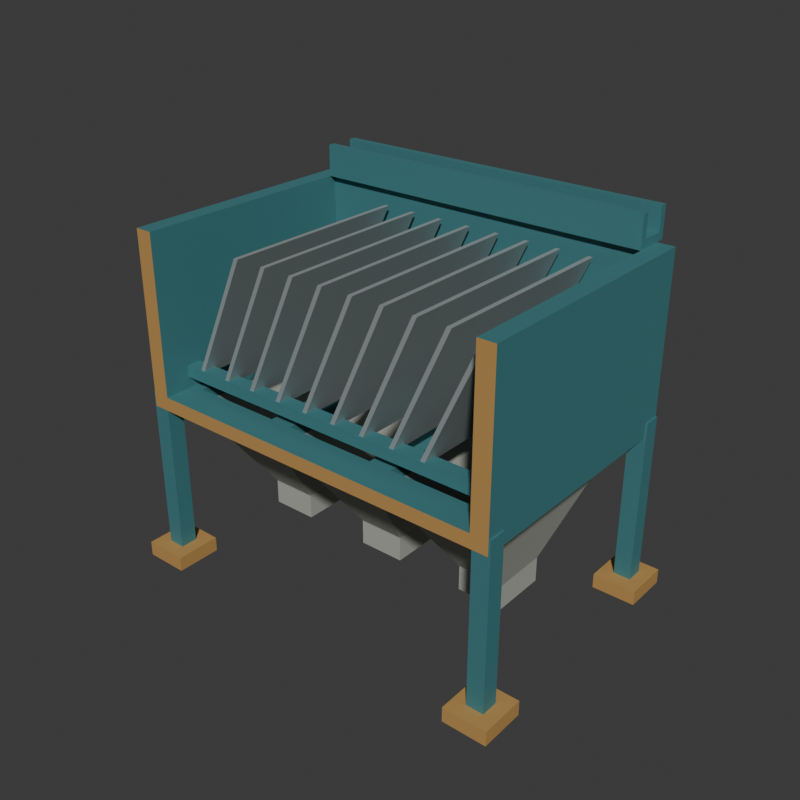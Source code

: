 # Source: source.blend  (saved by Blender 4.3.34; exported with 4.5.12 LTS)
import bpy
from mathutils import Matrix  # noqa: F401  (used for matrix-valued properties, if any)

bpy.ops.wm.read_factory_settings(use_empty=True)
scene = bpy.context.scene
scene.name = 'Scene'

# ---- collections
col_collection = bpy.data.collections.new('Collection'); scene.collection.children.link(col_collection)

# ---- materials (node trees are filled in below, after node groups)
mat_wholecutawayvesselmutedteal = bpy.data.materials.new('WholeCutawayVesselMutedTeal')
mat_wholecutawayvesselmutedteal.diffuse_color = (0.07, 0.25, 0.27, 1.0)
mat_wholeinclinedplatessatinsteel = bpy.data.materials.new('WholeInclinedPlatesSatinSteel')
mat_wholeinclinedplatessatinsteel.diffuse_color = (0.49, 0.55, 0.55, 1.0)
mat_wholehollowhopperswarmgrey = bpy.data.materials.new('WholeHollowHoppersWarmGrey')
mat_wholehollowhopperswarmgrey.diffuse_color = (0.44, 0.45, 0.4, 1.0)
mat_wholedeliberatecutendsandfootpadsochre = bpy.data.materials.new('WholeDeliberateCutEndsAndFootPadsOchre')
mat_wholedeliberatecutendsandfootpadsochre.diffuse_color = (0.56, 0.32, 0.1, 1.0)

# ---- material node trees
mat_wholecutawayvesselmutedteal.use_nodes = True; mat_wholecutawayvesselmutedteal.node_tree.nodes.clear()
_N = mat_wholecutawayvesselmutedteal.node_tree.nodes; _L = mat_wholecutawayvesselmutedteal.node_tree.links
n0 = _N.new('ShaderNodeBsdfPrincipled'); n0.name = 'Principled BSDF'; n0.location = (10, 300)
n0.inputs[0].default_value = (0.07, 0.25, 0.27, 1.0)
n0.inputs[1].default_value = 0.31
n0.inputs[2].default_value = 0.69
n1 = _N.new('ShaderNodeOutputMaterial'); n1.name = 'Material Output'; n1.location = (300, 300)
_L.new(n0.outputs[0], n1.inputs[0])
n1.is_active_output = True
mat_wholeinclinedplatessatinsteel.use_nodes = True; mat_wholeinclinedplatessatinsteel.node_tree.nodes.clear()
_N = mat_wholeinclinedplatessatinsteel.node_tree.nodes; _L = mat_wholeinclinedplatessatinsteel.node_tree.links
n0 = _N.new('ShaderNodeBsdfPrincipled'); n0.name = 'Principled BSDF'; n0.location = (10, 300)
n0.inputs[0].default_value = (0.49, 0.55, 0.55, 1.0)
n0.inputs[1].default_value = 0.54
n0.inputs[2].default_value = 0.54
n1 = _N.new('ShaderNodeOutputMaterial'); n1.name = 'Material Output'; n1.location = (300, 300)
_L.new(n0.outputs[0], n1.inputs[0])
n1.is_active_output = True
mat_wholehollowhopperswarmgrey.use_nodes = True; mat_wholehollowhopperswarmgrey.node_tree.nodes.clear()
_N = mat_wholehollowhopperswarmgrey.node_tree.nodes; _L = mat_wholehollowhopperswarmgrey.node_tree.links
n0 = _N.new('ShaderNodeBsdfPrincipled'); n0.name = 'Principled BSDF'; n0.location = (10, 300)
n0.inputs[0].default_value = (0.44, 0.45, 0.4, 1.0)
n0.inputs[1].default_value = 0.18
n0.inputs[2].default_value = 0.76
n1 = _N.new('ShaderNodeOutputMaterial'); n1.name = 'Material Output'; n1.location = (300, 300)
_L.new(n0.outputs[0], n1.inputs[0])
n1.is_active_output = True
mat_wholedeliberatecutendsandfootpadsochre.use_nodes = True; mat_wholedeliberatecutendsandfootpadsochre.node_tree.nodes.clear()
_N = mat_wholedeliberatecutendsandfootpadsochre.node_tree.nodes; _L = mat_wholedeliberatecutendsandfootpadsochre.node_tree.links
n0 = _N.new('ShaderNodeBsdfPrincipled'); n0.name = 'Principled BSDF'; n0.location = (10, 300)
n0.inputs[0].default_value = (0.56, 0.32, 0.1, 1.0)
n0.inputs[1].default_value = 0.2
n0.inputs[2].default_value = 0.71
n1 = _N.new('ShaderNodeOutputMaterial'); n1.name = 'Material Output'; n1.location = (300, 300)
_L.new(n0.outputs[0], n1.inputs[0])
n1.is_active_output = True

# ---- world
world_world = bpy.data.worlds.new('World'); scene.world = world_world
world_world.use_nodes = True; world_world.node_tree.nodes.clear()
_N = world_world.node_tree.nodes; _L = world_world.node_tree.links
n0 = _N.new('ShaderNodeOutputWorld'); n0.name = 'World Output'; n0.location = (300, 300)
n1 = _N.new('ShaderNodeBackground'); n1.name = 'Background'; n1.location = (10, 300)
n1.inputs[0].default_value = (0.05088, 0.05088, 0.05088, 1.0)
_L.new(n1.outputs[0], n0.inputs[0])
n0.is_active_output = True
world_world.color = (0.05088, 0.05088, 0.05088)
world_world.sun_shadow_jitter_overblur = 0.0

# ---- meshes
me_wholefrontcutawayvesselandthreeopeningsmesh = bpy.data.meshes.new('WholeFrontCutawayVesselAndThreeOpeningsMesh')
me_wholefrontcutawayvesselandthreeopeningsmesh.from_pydata([(-1.65, -1.1, 1.45), (-1.65, -0.92, 1.45), (-1.5, -0.92, 1.45), (-1.5, -1.1, 1.45), (-1.5, -1.1, 1.57), (-1.65, -1.1, 1.57), (-1.65, -0.92, 1.57), (-1.65, -1.1, 2.95), (-1.5, -1.1, 2.95), (-1.5, -0.92, 2.95), (-1.65, -0.92, 2.95), (-1.5, -0.92, 1.57), (-1.65, -0.82, 1.45), (-1.5, -0.82, 1.45), (-1.65, -0.82, 1.57), (-1.5, -0.82, 2.95), (-1.65, -0.82, 2.95), (-1.5, -0.82, 1.57), (-1.65, 0.82, 1.45), (-1.5, 0.82, 1.45), (-1.65, 0.82, 1.57), (-1.5, 0.82, 2.95), (-1.65, 0.82, 2.95), (-1.5, 0.82, 1.57), (-1.65, 0.92, 1.45), (-1.5, 0.92, 1.45), (-1.65, 0.92, 1.57), (-1.5, 0.92, 2.95), (-1.65, 0.92, 2.95), (-1.5, 0.92, 1.57), (-1.65, 1.1, 1.45), (-1.5, 1.1, 1.45), (-1.65, 1.1, 1.57), (-1.5, 1.1, 1.57), (-1.5, 1.1, 2.95), (-1.65, 1.1, 2.95), (-1.4, -0.92, 1.45), (-1.4, -1.1, 1.45), (-1.4, -1.1, 1.57), (-1.4, -0.92, 1.57), (-1.4, -0.82, 1.45), (-1.4, -0.82, 1.57), (-1.4, 0.82, 1.45), (-1.4, 0.82, 1.57), (-1.4, 0.92, 1.45), (-1.4, 0.92, 1.57), (-1.4, 1.1, 1.45), (-1.4, 1.1, 1.57), (-1.4, 0.92, 2.95), (-1.4, 1.1, 2.95), (-0.6, -0.92, 1.45), (-0.6, -1.1, 1.45), (-0.6, -1.1, 1.57), (-0.6, -0.92, 1.57), (-0.6, -0.82, 1.45), (-0.6, -0.82, 1.57), (-0.6, 0.92, 1.45), (-0.6, 0.82, 1.45), (-0.6, 0.82, 1.57), (-0.6, 0.92, 1.57), (-0.6, 1.1, 1.45), (-0.6, 1.1, 1.57), (-0.6, 0.92, 2.95), (-0.6, 1.1, 2.95), (-0.5, -0.92, 1.45), (-0.5, -1.1, 1.45), (-0.5, -1.1, 1.57), (-0.5, -0.92, 1.57), (-0.5, -0.82, 1.45), (-0.5, -0.82, 1.57), (-0.5, 0.82, 1.45), (-0.5, 0.82, 1.57), (-0.5, 0.92, 1.45), (-0.5, 0.92, 1.57), (-0.5, 1.1, 1.45), (-0.5, 1.1, 1.57), (-0.5, 0.92, 2.95), (-0.5, 1.1, 2.95), (-0.4, -0.92, 1.45), (-0.4, -1.1, 1.45), (-0.4, -1.1, 1.57), (-0.4, -0.92, 1.57), (-0.4, -0.82, 1.45), (-0.4, -0.82, 1.57), (-0.4, 0.82, 1.45), (-0.4, 0.82, 1.57), (-0.4, 0.92, 1.45), (-0.4, 0.92, 1.57), (-0.4, 1.1, 1.45), (-0.4, 1.1, 1.57), (-0.4, 0.92, 2.95), (-0.4, 1.1, 2.95), (0.4, -0.92, 1.45), (0.4, -1.1, 1.45), (0.4, -1.1, 1.57), (0.4, -0.92, 1.57), (0.4, -0.82, 1.45), (0.4, -0.82, 1.57), (0.4, 0.92, 1.45), (0.4, 0.82, 1.45), (0.4, 0.82, 1.57), (0.4, 0.92, 1.57), (0.4, 1.1, 1.45), (0.4, 1.1, 1.57), (0.4, 0.92, 2.95), (0.4, 1.1, 2.95), (0.5, -0.92, 1.45), (0.5, -1.1, 1.45), (0.5, -1.1, 1.57), (0.5, -0.92, 1.57), (0.5, -0.82, 1.45), (0.5, -0.82, 1.57), (0.5, 0.82, 1.45), (0.5, 0.82, 1.57), (0.5, 0.92, 1.45), (0.5, 0.92, 1.57), (0.5, 1.1, 1.45), (0.5, 1.1, 1.57), (0.5, 0.92, 2.95), (0.5, 1.1, 2.95), (0.6, -0.92, 1.45), (0.6, -1.1, 1.45), (0.6, -1.1, 1.57), (0.6, -0.92, 1.57), (0.6, -0.82, 1.45), (0.6, -0.82, 1.57), (0.6, 0.82, 1.45), (0.6, 0.82, 1.57), (0.6, 0.92, 1.45), (0.6, 0.92, 1.57), (0.6, 1.1, 1.45), (0.6, 1.1, 1.57), (0.6, 0.92, 2.95), (0.6, 1.1, 2.95), (1.4, -0.92, 1.45), (1.4, -1.1, 1.45), (1.4, -1.1, 1.57), (1.4, -0.92, 1.57), (1.4, -0.82, 1.45), (1.4, -0.82, 1.57), (1.4, 0.92, 1.45), (1.4, 0.82, 1.45), (1.4, 0.82, 1.57), (1.4, 0.92, 1.57), (1.4, 1.1, 1.45), (1.4, 1.1, 1.57), (1.4, 0.92, 2.95), (1.4, 1.1, 2.95), (1.5, -0.92, 1.45), (1.5, -1.1, 1.45), (1.5, -1.1, 1.57), (1.5, -0.92, 1.57), (1.5, -0.82, 1.45), (1.5, -0.82, 1.57), (1.5, 0.82, 1.45), (1.5, 0.82, 1.57), (1.5, 0.92, 1.45), (1.5, 0.92, 1.57), (1.5, 1.1, 1.45), (1.5, 1.1, 1.57), (1.5, 0.92, 2.95), (1.5, 1.1, 2.95), (1.65, -0.92, 1.45), (1.65, -1.1, 1.45), (1.65, -1.1, 1.57), (1.65, -0.92, 1.57), (1.5, -1.1, 2.95), (1.65, -1.1, 2.95), (1.65, -0.92, 2.95), (1.5, -0.92, 2.95), (1.65, -0.82, 1.45), (1.65, -0.82, 1.57), (1.65, -0.82, 2.95), (1.5, -0.82, 2.95), (1.65, 0.82, 1.45), (1.65, 0.82, 1.57), (1.65, 0.82, 2.95), (1.5, 0.82, 2.95), (1.65, 0.92, 1.45), (1.65, 0.92, 1.57), (1.65, 0.92, 2.95), (1.65, 1.1, 1.45), (1.65, 1.1, 1.57), (1.65, 1.1, 2.95)], [], [(0, 1, 2), (0, 2, 3), (0, 3, 4), (0, 4, 5), (0, 5, 6), (0, 6, 1), (7, 8, 9), (7, 9, 10), (5, 4, 8), (5, 8, 7), (5, 7, 10), (5, 10, 6), (4, 11, 9), (4, 9, 8), (1, 12, 13), (1, 13, 2), (1, 6, 14), (1, 14, 12), (10, 9, 15), (10, 15, 16), (6, 10, 16), (6, 16, 14), (11, 17, 15), (11, 15, 9), (12, 18, 19), (12, 19, 13), (12, 14, 20), (12, 20, 18), (16, 15, 21), (16, 21, 22), (14, 16, 22), (14, 22, 20), (17, 23, 21), (17, 21, 15), (18, 24, 25), (18, 25, 19), (18, 20, 26), (18, 26, 24), (22, 21, 27), (22, 27, 28), (20, 22, 28), (20, 28, 26), (23, 29, 27), (23, 27, 21), (24, 30, 31), (24, 31, 25), (30, 32, 33), (30, 33, 31), (24, 26, 32), (24, 32, 30), (28, 27, 34), (28, 34, 35), (32, 35, 34), (32, 34, 33), (26, 28, 35), (26, 35, 32), (3, 2, 36), (3, 36, 37), (4, 38, 39), (4, 39, 11), (3, 37, 38), (3, 38, 4), (2, 13, 40), (2, 40, 36), (11, 39, 41), (11, 41, 17), (13, 19, 42), (13, 42, 40), (17, 41, 43), (17, 43, 23), (40, 42, 43), (40, 43, 41), (19, 25, 44), (19, 44, 42), (23, 43, 45), (23, 45, 29), (25, 31, 46), (25, 46, 44), (31, 33, 47), (31, 47, 46), (27, 48, 49), (27, 49, 34), (29, 45, 48), (29, 48, 27), (33, 34, 49), (33, 49, 47), (37, 36, 50), (37, 50, 51), (38, 52, 53), (38, 53, 39), (37, 51, 52), (37, 52, 38), (36, 40, 54), (36, 54, 50), (39, 53, 55), (39, 55, 41), (40, 41, 55), (40, 55, 54), (42, 44, 56), (42, 56, 57), (43, 58, 59), (43, 59, 45), (42, 57, 58), (42, 58, 43), (44, 46, 60), (44, 60, 56), (46, 47, 61), (46, 61, 60), (48, 62, 63), (48, 63, 49), (45, 59, 62), (45, 62, 48), (47, 49, 63), (47, 63, 61), (51, 50, 64), (51, 64, 65), (52, 66, 67), (52, 67, 53), (51, 65, 66), (51, 66, 52), (50, 54, 68), (50, 68, 64), (53, 67, 69), (53, 69, 55), (54, 57, 70), (54, 70, 68), (55, 69, 71), (55, 71, 58), (54, 55, 58), (54, 58, 57), (57, 56, 72), (57, 72, 70), (58, 71, 73), (58, 73, 59), (56, 60, 74), (56, 74, 72), (60, 61, 75), (60, 75, 74), (62, 76, 77), (62, 77, 63), (59, 73, 76), (59, 76, 62), (61, 63, 77), (61, 77, 75), (65, 64, 78), (65, 78, 79), (66, 80, 81), (66, 81, 67), (65, 79, 80), (65, 80, 66), (64, 68, 82), (64, 82, 78), (67, 81, 83), (67, 83, 69), (68, 70, 84), (68, 84, 82), (69, 83, 85), (69, 85, 71), (82, 84, 85), (82, 85, 83), (70, 72, 86), (70, 86, 84), (71, 85, 87), (71, 87, 73), (72, 74, 88), (72, 88, 86), (74, 75, 89), (74, 89, 88), (76, 90, 91), (76, 91, 77), (73, 87, 90), (73, 90, 76), (75, 77, 91), (75, 91, 89), (79, 78, 92), (79, 92, 93), (80, 94, 95), (80, 95, 81), (79, 93, 94), (79, 94, 80), (78, 82, 96), (78, 96, 92), (81, 95, 97), (81, 97, 83), (82, 83, 97), (82, 97, 96), (84, 86, 98), (84, 98, 99), (85, 100, 101), (85, 101, 87), (84, 99, 100), (84, 100, 85), (86, 88, 102), (86, 102, 98), (88, 89, 103), (88, 103, 102), (90, 104, 105), (90, 105, 91), (87, 101, 104), (87, 104, 90), (89, 91, 105), (89, 105, 103), (93, 92, 106), (93, 106, 107), (94, 108, 109), (94, 109, 95), (93, 107, 108), (93, 108, 94), (92, 96, 110), (92, 110, 106), (95, 109, 111), (95, 111, 97), (96, 99, 112), (96, 112, 110), (97, 111, 113), (97, 113, 100), (96, 97, 100), (96, 100, 99), (99, 98, 114), (99, 114, 112), (100, 113, 115), (100, 115, 101), (98, 102, 116), (98, 116, 114), (102, 103, 117), (102, 117, 116), (104, 118, 119), (104, 119, 105), (101, 115, 118), (101, 118, 104), (103, 105, 119), (103, 119, 117), (107, 106, 120), (107, 120, 121), (108, 122, 123), (108, 123, 109), (107, 121, 122), (107, 122, 108), (106, 110, 124), (106, 124, 120), (109, 123, 125), (109, 125, 111), (110, 112, 126), (110, 126, 124), (111, 125, 127), (111, 127, 113), (124, 126, 127), (124, 127, 125), (112, 114, 128), (112, 128, 126), (113, 127, 129), (113, 129, 115), (114, 116, 130), (114, 130, 128), (116, 117, 131), (116, 131, 130), (118, 132, 133), (118, 133, 119), (115, 129, 132), (115, 132, 118), (117, 119, 133), (117, 133, 131), (121, 120, 134), (121, 134, 135), (122, 136, 137), (122, 137, 123), (121, 135, 136), (121, 136, 122), (120, 124, 138), (120, 138, 134), (123, 137, 139), (123, 139, 125), (124, 125, 139), (124, 139, 138), (126, 128, 140), (126, 140, 141), (127, 142, 143), (127, 143, 129), (126, 141, 142), (126, 142, 127), (128, 130, 144), (128, 144, 140), (130, 131, 145), (130, 145, 144), (132, 146, 147), (132, 147, 133), (129, 143, 146), (129, 146, 132), (131, 133, 147), (131, 147, 145), (135, 134, 148), (135, 148, 149), (136, 150, 151), (136, 151, 137), (135, 149, 150), (135, 150, 136), (134, 138, 152), (134, 152, 148), (137, 151, 153), (137, 153, 139), (138, 141, 154), (138, 154, 152), (139, 153, 155), (139, 155, 142), (138, 139, 142), (138, 142, 141), (141, 140, 156), (141, 156, 154), (142, 155, 157), (142, 157, 143), (140, 144, 158), (140, 158, 156), (144, 145, 159), (144, 159, 158), (146, 160, 161), (146, 161, 147), (143, 157, 160), (143, 160, 146), (145, 147, 161), (145, 161, 159), (149, 148, 162), (149, 162, 163), (149, 163, 164), (149, 164, 150), (163, 162, 165), (163, 165, 164), (166, 167, 168), (166, 168, 169), (150, 164, 167), (150, 167, 166), (150, 166, 169), (150, 169, 151), (164, 165, 168), (164, 168, 167), (148, 152, 170), (148, 170, 162), (162, 170, 171), (162, 171, 165), (169, 168, 172), (169, 172, 173), (151, 169, 173), (151, 173, 153), (165, 171, 172), (165, 172, 168), (152, 154, 174), (152, 174, 170), (170, 174, 175), (170, 175, 171), (173, 172, 176), (173, 176, 177), (153, 173, 177), (153, 177, 155), (171, 175, 176), (171, 176, 172), (154, 156, 178), (154, 178, 174), (174, 178, 179), (174, 179, 175), (177, 176, 180), (177, 180, 160), (155, 177, 160), (155, 160, 157), (175, 179, 180), (175, 180, 176), (156, 158, 181), (156, 181, 178), (158, 159, 182), (158, 182, 181), (178, 181, 182), (178, 182, 179), (160, 180, 183), (160, 183, 161), (159, 161, 183), (159, 183, 182), (179, 182, 183), (179, 183, 180)])
me_wholefrontcutawayvesselandthreeopeningsmesh.polygons.foreach_set('material_index', [0, 0, 3, 3, 0, 0, 0, 0, 3, 3, 0, 0, 0, 0, 0, 0, 0, 0, 0, 0, 0, 0, 0, 0, 0, 0, 0, 0, 0, 0, 0, 0, 0, 0, 0, 0, 0, 0, 0, 0, 0, 0, 0, 0, 0, 0, 0, 0, 0, 0, 0, 0, 0, 0, 0, 0, 0, 0, 0, 0, 3, 3, 0, 0, 0, 0, 0, 0, 0, 0, 0, 0, 0, 0, 0, 0, 0, 0, 0, 0, 0, 0, 0, 0, 0, 0, 0, 0, 0, 0, 3, 3, 0, 0, 0, 0, 0, 0, 0, 0, 0, 0, 0, 0, 0, 0, 0, 0, 0, 0, 0, 0, 0, 0, 0, 0, 0, 0, 3, 3, 0, 0, 0, 0, 0, 0, 0, 0, 0, 0, 0, 0, 0, 0, 0, 0, 0, 0, 0, 0, 0, 0, 0, 0, 0, 0, 0, 0, 3, 3, 0, 0, 0, 0, 0, 0, 0, 0, 0, 0, 0, 0, 0, 0, 0, 0, 0, 0, 0, 0, 0, 0, 0, 0, 0, 0, 0, 0, 3, 3, 0, 0, 0, 0, 0, 0, 0, 0, 0, 0, 0, 0, 0, 0, 0, 0, 0, 0, 0, 0, 0, 0, 0, 0, 0, 0, 3, 3, 0, 0, 0, 0, 0, 0, 0, 0, 0, 0, 0, 0, 0, 0, 0, 0, 0, 0, 0, 0, 0, 0, 0, 0, 0, 0, 0, 0, 3, 3, 0, 0, 0, 0, 0, 0, 0, 0, 0, 0, 0, 0, 0, 0, 0, 0, 0, 0, 0, 0, 0, 0, 0, 0, 0, 0, 0, 0, 3, 3, 0, 0, 0, 0, 0, 0, 0, 0, 0, 0, 0, 0, 0, 0, 0, 0, 0, 0, 0, 0, 0, 0, 0, 0, 0, 0, 3, 3, 0, 0, 0, 0, 0, 0, 0, 0, 0, 0, 0, 0, 0, 0, 0, 0, 0, 0, 0, 0, 0, 0, 0, 0, 0, 0, 3, 3, 0, 0, 0, 0, 3, 3, 0, 0, 0, 0, 0, 0, 0, 0, 0, 0, 0, 0, 0, 0, 0, 0, 0, 0, 0, 0, 0, 0, 0, 0, 0, 0, 0, 0, 0, 0, 0, 0, 0, 0, 0, 0, 0, 0, 0, 0, 0, 0, 0, 0, 0, 0])
me_wholefrontcutawayvesselandthreeopeningsmesh.materials.append(mat_wholecutawayvesselmutedteal)
me_wholefrontcutawayvesselandthreeopeningsmesh.materials.append(mat_wholeinclinedplatessatinsteel)
me_wholefrontcutawayvesselandthreeopeningsmesh.materials.append(mat_wholehollowhopperswarmgrey)
me_wholefrontcutawayvesselandthreeopeningsmesh.materials.append(mat_wholedeliberatecutendsandfootpadsochre)
me_wholefrontcutawayvesselandthreeopeningsmesh.update()
me_wholeopentaperedhopper0mesh = bpy.data.meshes.new('WholeOpenTaperedHopper0Mesh')
me_wholeopentaperedhopper0mesh.from_pydata([(-1.2, -0.24, 0.3), (-0.8, -0.24, 0.3), (-0.8, 0.24, 0.3), (-1.2, 0.24, 0.3), (-1.2, -0.24, 0.52), (-0.8, -0.24, 0.52), (-0.8, 0.24, 0.52), (-1.2, 0.24, 0.52), (-1.48, -0.9, 1.45), (-0.52, -0.9, 1.45), (-0.52, 0.9, 1.45), (-1.48, 0.9, 1.45), (-1.4, -0.82, 1.45), (-0.6, -0.82, 1.45), (-0.6, 0.82, 1.45), (-1.4, 0.82, 1.45), (-1.12, -0.16, 0.52), (-0.88, -0.16, 0.52), (-0.88, 0.16, 0.52), (-1.12, 0.16, 0.52), (-1.12, -0.16, 0.3), (-0.88, -0.16, 0.3), (-0.88, 0.16, 0.3), (-1.12, 0.16, 0.3)], [], [(0, 1, 5), (0, 5, 4), (1, 2, 6), (1, 6, 5), (2, 3, 7), (2, 7, 6), (3, 0, 4), (3, 4, 7), (4, 5, 9), (4, 9, 8), (5, 6, 10), (5, 10, 9), (6, 7, 11), (6, 11, 10), (7, 4, 8), (7, 8, 11), (8, 9, 13), (8, 13, 12), (9, 10, 14), (9, 14, 13), (10, 11, 15), (10, 15, 14), (11, 8, 12), (11, 12, 15), (12, 13, 17), (12, 17, 16), (13, 14, 18), (13, 18, 17), (14, 15, 19), (14, 19, 18), (15, 12, 16), (15, 16, 19), (16, 17, 21), (16, 21, 20), (17, 18, 22), (17, 22, 21), (18, 19, 23), (18, 23, 22), (19, 16, 20), (19, 20, 23), (20, 21, 1), (20, 1, 0), (21, 22, 2), (21, 2, 1), (22, 23, 3), (22, 3, 2), (23, 20, 0), (23, 0, 3)])
me_wholeopentaperedhopper0mesh.polygons.foreach_set('material_index', [2, 2, 2, 2, 2, 2, 2, 2, 2, 2, 2, 2, 2, 2, 2, 2, 2, 2, 2, 2, 2, 2, 2, 2, 2, 2, 2, 2, 2, 2, 2, 2, 2, 2, 2, 2, 2, 2, 2, 2, 2, 2, 2, 2, 2, 2, 2, 2])
me_wholeopentaperedhopper0mesh.materials.append(mat_wholecutawayvesselmutedteal)
me_wholeopentaperedhopper0mesh.materials.append(mat_wholeinclinedplatessatinsteel)
me_wholeopentaperedhopper0mesh.materials.append(mat_wholehollowhopperswarmgrey)
me_wholeopentaperedhopper0mesh.materials.append(mat_wholedeliberatecutendsandfootpadsochre)
me_wholeopentaperedhopper0mesh.update()
me_wholeopentaperedhopper1mesh = bpy.data.meshes.new('WholeOpenTaperedHopper1Mesh')
me_wholeopentaperedhopper1mesh.from_pydata([(-0.2, -0.24, 0.3), (0.2, -0.24, 0.3), (0.2, 0.24, 0.3), (-0.2, 0.24, 0.3), (-0.2, -0.24, 0.52), (0.2, -0.24, 0.52), (0.2, 0.24, 0.52), (-0.2, 0.24, 0.52), (-0.48, -0.9, 1.45), (0.48, -0.9, 1.45), (0.48, 0.9, 1.45), (-0.48, 0.9, 1.45), (-0.4, -0.82, 1.45), (0.4, -0.82, 1.45), (0.4, 0.82, 1.45), (-0.4, 0.82, 1.45), (-0.12, -0.16, 0.52), (0.12, -0.16, 0.52), (0.12, 0.16, 0.52), (-0.12, 0.16, 0.52), (-0.12, -0.16, 0.3), (0.12, -0.16, 0.3), (0.12, 0.16, 0.3), (-0.12, 0.16, 0.3)], [], [(0, 1, 5), (0, 5, 4), (1, 2, 6), (1, 6, 5), (2, 3, 7), (2, 7, 6), (3, 0, 4), (3, 4, 7), (4, 5, 9), (4, 9, 8), (5, 6, 10), (5, 10, 9), (6, 7, 11), (6, 11, 10), (7, 4, 8), (7, 8, 11), (8, 9, 13), (8, 13, 12), (9, 10, 14), (9, 14, 13), (10, 11, 15), (10, 15, 14), (11, 8, 12), (11, 12, 15), (12, 13, 17), (12, 17, 16), (13, 14, 18), (13, 18, 17), (14, 15, 19), (14, 19, 18), (15, 12, 16), (15, 16, 19), (16, 17, 21), (16, 21, 20), (17, 18, 22), (17, 22, 21), (18, 19, 23), (18, 23, 22), (19, 16, 20), (19, 20, 23), (20, 21, 1), (20, 1, 0), (21, 22, 2), (21, 2, 1), (22, 23, 3), (22, 3, 2), (23, 20, 0), (23, 0, 3)])
me_wholeopentaperedhopper1mesh.polygons.foreach_set('material_index', [2, 2, 2, 2, 2, 2, 2, 2, 2, 2, 2, 2, 2, 2, 2, 2, 2, 2, 2, 2, 2, 2, 2, 2, 2, 2, 2, 2, 2, 2, 2, 2, 2, 2, 2, 2, 2, 2, 2, 2, 2, 2, 2, 2, 2, 2, 2, 2])
me_wholeopentaperedhopper1mesh.materials.append(mat_wholecutawayvesselmutedteal)
me_wholeopentaperedhopper1mesh.materials.append(mat_wholeinclinedplatessatinsteel)
me_wholeopentaperedhopper1mesh.materials.append(mat_wholehollowhopperswarmgrey)
me_wholeopentaperedhopper1mesh.materials.append(mat_wholedeliberatecutendsandfootpadsochre)
me_wholeopentaperedhopper1mesh.update()
me_wholeopentaperedhopper2mesh = bpy.data.meshes.new('WholeOpenTaperedHopper2Mesh')
me_wholeopentaperedhopper2mesh.from_pydata([(0.8, -0.24, 0.3), (1.2, -0.24, 0.3), (1.2, 0.24, 0.3), (0.8, 0.24, 0.3), (0.8, -0.24, 0.52), (1.2, -0.24, 0.52), (1.2, 0.24, 0.52), (0.8, 0.24, 0.52), (0.52, -0.9, 1.45), (1.48, -0.9, 1.45), (1.48, 0.9, 1.45), (0.52, 0.9, 1.45), (0.6, -0.82, 1.45), (1.4, -0.82, 1.45), (1.4, 0.82, 1.45), (0.6, 0.82, 1.45), (0.88, -0.16, 0.52), (1.12, -0.16, 0.52), (1.12, 0.16, 0.52), (0.88, 0.16, 0.52), (0.88, -0.16, 0.3), (1.12, -0.16, 0.3), (1.12, 0.16, 0.3), (0.88, 0.16, 0.3)], [], [(0, 1, 5), (0, 5, 4), (1, 2, 6), (1, 6, 5), (2, 3, 7), (2, 7, 6), (3, 0, 4), (3, 4, 7), (4, 5, 9), (4, 9, 8), (5, 6, 10), (5, 10, 9), (6, 7, 11), (6, 11, 10), (7, 4, 8), (7, 8, 11), (8, 9, 13), (8, 13, 12), (9, 10, 14), (9, 14, 13), (10, 11, 15), (10, 15, 14), (11, 8, 12), (11, 12, 15), (12, 13, 17), (12, 17, 16), (13, 14, 18), (13, 18, 17), (14, 15, 19), (14, 19, 18), (15, 12, 16), (15, 16, 19), (16, 17, 21), (16, 21, 20), (17, 18, 22), (17, 22, 21), (18, 19, 23), (18, 23, 22), (19, 16, 20), (19, 20, 23), (20, 21, 1), (20, 1, 0), (21, 22, 2), (21, 2, 1), (22, 23, 3), (22, 3, 2), (23, 20, 0), (23, 0, 3)])
me_wholeopentaperedhopper2mesh.polygons.foreach_set('material_index', [2, 2, 2, 2, 2, 2, 2, 2, 2, 2, 2, 2, 2, 2, 2, 2, 2, 2, 2, 2, 2, 2, 2, 2, 2, 2, 2, 2, 2, 2, 2, 2, 2, 2, 2, 2, 2, 2, 2, 2, 2, 2, 2, 2, 2, 2, 2, 2])
me_wholeopentaperedhopper2mesh.materials.append(mat_wholecutawayvesselmutedteal)
me_wholeopentaperedhopper2mesh.materials.append(mat_wholeinclinedplatessatinsteel)
me_wholeopentaperedhopper2mesh.materials.append(mat_wholehollowhopperswarmgrey)
me_wholeopentaperedhopper2mesh.materials.append(mat_wholedeliberatecutendsandfootpadsochre)
me_wholeopentaperedhopper2mesh.update()
me_wholestandleg_1_59__1_02mesh = bpy.data.meshes.new('WholeStandLeg-1.59_-1.02Mesh')
me_wholestandleg_1_59__1_02mesh.from_pydata([(-1.665, -1.095, 0.1), (-1.515, -1.095, 0.1), (-1.665, -0.945, 0.1), (-1.515, -0.945, 0.1), (-1.665, -1.095, 1.58), (-1.515, -1.095, 1.58), (-1.665, -0.945, 1.58), (-1.515, -0.945, 1.58)], [], [(0, 2, 3), (0, 3, 1), (4, 5, 7), (4, 7, 6), (0, 1, 5), (0, 5, 4), (2, 6, 7), (2, 7, 3), (0, 4, 6), (0, 6, 2), (1, 3, 7), (1, 7, 5)])
me_wholestandleg_1_59__1_02mesh.materials.append(mat_wholecutawayvesselmutedteal)
me_wholestandleg_1_59__1_02mesh.materials.append(mat_wholeinclinedplatessatinsteel)
me_wholestandleg_1_59__1_02mesh.materials.append(mat_wholehollowhopperswarmgrey)
me_wholestandleg_1_59__1_02mesh.materials.append(mat_wholedeliberatecutendsandfootpadsochre)
me_wholestandleg_1_59__1_02mesh.update()
me_wholestandgroundpad_1_59__1_02mesh = bpy.data.meshes.new('WholeStandGroundPad-1.59_-1.02Mesh')
me_wholestandgroundpad_1_59__1_02mesh.from_pydata([(-1.78, -1.22, 0.0), (-1.4, -1.22, 0.0), (-1.78, -0.82, 0.0), (-1.4, -0.82, 0.0), (-1.78, -1.22, 0.13), (-1.4, -1.22, 0.13), (-1.78, -0.82, 0.13), (-1.4, -0.82, 0.13)], [], [(0, 2, 3), (0, 3, 1), (4, 5, 7), (4, 7, 6), (0, 1, 5), (0, 5, 4), (2, 6, 7), (2, 7, 3), (0, 4, 6), (0, 6, 2), (1, 3, 7), (1, 7, 5)])
me_wholestandgroundpad_1_59__1_02mesh.polygons.foreach_set('material_index', [3, 3, 3, 3, 3, 3, 3, 3, 3, 3, 3, 3])
me_wholestandgroundpad_1_59__1_02mesh.materials.append(mat_wholecutawayvesselmutedteal)
me_wholestandgroundpad_1_59__1_02mesh.materials.append(mat_wholeinclinedplatessatinsteel)
me_wholestandgroundpad_1_59__1_02mesh.materials.append(mat_wholehollowhopperswarmgrey)
me_wholestandgroundpad_1_59__1_02mesh.materials.append(mat_wholedeliberatecutendsandfootpadsochre)
me_wholestandgroundpad_1_59__1_02mesh.update()
me_wholestandleg_1_59_1_02mesh = bpy.data.meshes.new('WholeStandLeg-1.59_1.02Mesh')
me_wholestandleg_1_59_1_02mesh.from_pydata([(-1.665, 0.945, 0.1), (-1.515, 0.945, 0.1), (-1.665, 1.095, 0.1), (-1.515, 1.095, 0.1), (-1.665, 0.945, 1.58), (-1.515, 0.945, 1.58), (-1.665, 1.095, 1.58), (-1.515, 1.095, 1.58)], [], [(0, 2, 3), (0, 3, 1), (4, 5, 7), (4, 7, 6), (0, 1, 5), (0, 5, 4), (2, 6, 7), (2, 7, 3), (0, 4, 6), (0, 6, 2), (1, 3, 7), (1, 7, 5)])
me_wholestandleg_1_59_1_02mesh.materials.append(mat_wholecutawayvesselmutedteal)
me_wholestandleg_1_59_1_02mesh.materials.append(mat_wholeinclinedplatessatinsteel)
me_wholestandleg_1_59_1_02mesh.materials.append(mat_wholehollowhopperswarmgrey)
me_wholestandleg_1_59_1_02mesh.materials.append(mat_wholedeliberatecutendsandfootpadsochre)
me_wholestandleg_1_59_1_02mesh.update()
me_wholestandgroundpad_1_59_1_02mesh = bpy.data.meshes.new('WholeStandGroundPad-1.59_1.02Mesh')
me_wholestandgroundpad_1_59_1_02mesh.from_pydata([(-1.78, 0.82, 0.0), (-1.4, 0.82, 0.0), (-1.78, 1.22, 0.0), (-1.4, 1.22, 0.0), (-1.78, 0.82, 0.13), (-1.4, 0.82, 0.13), (-1.78, 1.22, 0.13), (-1.4, 1.22, 0.13)], [], [(0, 2, 3), (0, 3, 1), (4, 5, 7), (4, 7, 6), (0, 1, 5), (0, 5, 4), (2, 6, 7), (2, 7, 3), (0, 4, 6), (0, 6, 2), (1, 3, 7), (1, 7, 5)])
me_wholestandgroundpad_1_59_1_02mesh.polygons.foreach_set('material_index', [3, 3, 3, 3, 3, 3, 3, 3, 3, 3, 3, 3])
me_wholestandgroundpad_1_59_1_02mesh.materials.append(mat_wholecutawayvesselmutedteal)
me_wholestandgroundpad_1_59_1_02mesh.materials.append(mat_wholeinclinedplatessatinsteel)
me_wholestandgroundpad_1_59_1_02mesh.materials.append(mat_wholehollowhopperswarmgrey)
me_wholestandgroundpad_1_59_1_02mesh.materials.append(mat_wholedeliberatecutendsandfootpadsochre)
me_wholestandgroundpad_1_59_1_02mesh.update()
me_wholestandleg1_59__1_02mesh = bpy.data.meshes.new('WholeStandLeg1.59_-1.02Mesh')
me_wholestandleg1_59__1_02mesh.from_pydata([(1.515, -1.095, 0.1), (1.665, -1.095, 0.1), (1.515, -0.945, 0.1), (1.665, -0.945, 0.1), (1.515, -1.095, 1.58), (1.665, -1.095, 1.58), (1.515, -0.945, 1.58), (1.665, -0.945, 1.58)], [], [(0, 2, 3), (0, 3, 1), (4, 5, 7), (4, 7, 6), (0, 1, 5), (0, 5, 4), (2, 6, 7), (2, 7, 3), (0, 4, 6), (0, 6, 2), (1, 3, 7), (1, 7, 5)])
me_wholestandleg1_59__1_02mesh.materials.append(mat_wholecutawayvesselmutedteal)
me_wholestandleg1_59__1_02mesh.materials.append(mat_wholeinclinedplatessatinsteel)
me_wholestandleg1_59__1_02mesh.materials.append(mat_wholehollowhopperswarmgrey)
me_wholestandleg1_59__1_02mesh.materials.append(mat_wholedeliberatecutendsandfootpadsochre)
me_wholestandleg1_59__1_02mesh.update()
me_wholestandgroundpad1_59__1_02mesh = bpy.data.meshes.new('WholeStandGroundPad1.59_-1.02Mesh')
me_wholestandgroundpad1_59__1_02mesh.from_pydata([(1.4, -1.22, 0.0), (1.78, -1.22, 0.0), (1.4, -0.82, 0.0), (1.78, -0.82, 0.0), (1.4, -1.22, 0.13), (1.78, -1.22, 0.13), (1.4, -0.82, 0.13), (1.78, -0.82, 0.13)], [], [(0, 2, 3), (0, 3, 1), (4, 5, 7), (4, 7, 6), (0, 1, 5), (0, 5, 4), (2, 6, 7), (2, 7, 3), (0, 4, 6), (0, 6, 2), (1, 3, 7), (1, 7, 5)])
me_wholestandgroundpad1_59__1_02mesh.polygons.foreach_set('material_index', [3, 3, 3, 3, 3, 3, 3, 3, 3, 3, 3, 3])
me_wholestandgroundpad1_59__1_02mesh.materials.append(mat_wholecutawayvesselmutedteal)
me_wholestandgroundpad1_59__1_02mesh.materials.append(mat_wholeinclinedplatessatinsteel)
me_wholestandgroundpad1_59__1_02mesh.materials.append(mat_wholehollowhopperswarmgrey)
me_wholestandgroundpad1_59__1_02mesh.materials.append(mat_wholedeliberatecutendsandfootpadsochre)
me_wholestandgroundpad1_59__1_02mesh.update()
me_wholestandleg1_59_1_02mesh = bpy.data.meshes.new('WholeStandLeg1.59_1.02Mesh')
me_wholestandleg1_59_1_02mesh.from_pydata([(1.515, 0.945, 0.1), (1.665, 0.945, 0.1), (1.515, 1.095, 0.1), (1.665, 1.095, 0.1), (1.515, 0.945, 1.58), (1.665, 0.945, 1.58), (1.515, 1.095, 1.58), (1.665, 1.095, 1.58)], [], [(0, 2, 3), (0, 3, 1), (4, 5, 7), (4, 7, 6), (0, 1, 5), (0, 5, 4), (2, 6, 7), (2, 7, 3), (0, 4, 6), (0, 6, 2), (1, 3, 7), (1, 7, 5)])
me_wholestandleg1_59_1_02mesh.materials.append(mat_wholecutawayvesselmutedteal)
me_wholestandleg1_59_1_02mesh.materials.append(mat_wholeinclinedplatessatinsteel)
me_wholestandleg1_59_1_02mesh.materials.append(mat_wholehollowhopperswarmgrey)
me_wholestandleg1_59_1_02mesh.materials.append(mat_wholedeliberatecutendsandfootpadsochre)
me_wholestandleg1_59_1_02mesh.update()
me_wholestandgroundpad1_59_1_02mesh = bpy.data.meshes.new('WholeStandGroundPad1.59_1.02Mesh')
me_wholestandgroundpad1_59_1_02mesh.from_pydata([(1.4, 0.82, 0.0), (1.78, 0.82, 0.0), (1.4, 1.22, 0.0), (1.78, 1.22, 0.0), (1.4, 0.82, 0.13), (1.78, 0.82, 0.13), (1.4, 1.22, 0.13), (1.78, 1.22, 0.13)], [], [(0, 2, 3), (0, 3, 1), (4, 5, 7), (4, 7, 6), (0, 1, 5), (0, 5, 4), (2, 6, 7), (2, 7, 3), (0, 4, 6), (0, 6, 2), (1, 3, 7), (1, 7, 5)])
me_wholestandgroundpad1_59_1_02mesh.polygons.foreach_set('material_index', [3, 3, 3, 3, 3, 3, 3, 3, 3, 3, 3, 3])
me_wholestandgroundpad1_59_1_02mesh.materials.append(mat_wholecutawayvesselmutedteal)
me_wholestandgroundpad1_59_1_02mesh.materials.append(mat_wholeinclinedplatessatinsteel)
me_wholestandgroundpad1_59_1_02mesh.materials.append(mat_wholehollowhopperswarmgrey)
me_wholestandgroundpad1_59_1_02mesh.materials.append(mat_wholedeliberatecutendsandfootpadsochre)
me_wholestandgroundpad1_59_1_02mesh.update()
me_wholeplatepacksupportrail_0_8mesh = bpy.data.meshes.new('WholePlatePackSupportRail-0.8Mesh')
me_wholeplatepacksupportrail_0_8mesh.from_pydata([(-1.53, -0.865, 1.67), (1.53, -0.865, 1.67), (-1.53, -0.735, 1.67), (1.53, -0.735, 1.67), (-1.53, -0.865, 1.77), (1.53, -0.865, 1.77), (-1.53, -0.735, 1.77), (1.53, -0.735, 1.77)], [], [(0, 2, 3), (0, 3, 1), (4, 5, 7), (4, 7, 6), (0, 1, 5), (0, 5, 4), (2, 6, 7), (2, 7, 3), (0, 4, 6), (0, 6, 2), (1, 3, 7), (1, 7, 5)])
me_wholeplatepacksupportrail_0_8mesh.materials.append(mat_wholecutawayvesselmutedteal)
me_wholeplatepacksupportrail_0_8mesh.materials.append(mat_wholeinclinedplatessatinsteel)
me_wholeplatepacksupportrail_0_8mesh.materials.append(mat_wholehollowhopperswarmgrey)
me_wholeplatepacksupportrail_0_8mesh.materials.append(mat_wholedeliberatecutendsandfootpadsochre)
me_wholeplatepacksupportrail_0_8mesh.update()
me_wholeplatepacksupportrail0_8mesh = bpy.data.meshes.new('WholePlatePackSupportRail0.8Mesh')
me_wholeplatepacksupportrail0_8mesh.from_pydata([(-1.53, 0.735, 1.67), (1.53, 0.735, 1.67), (-1.53, 0.865, 1.67), (1.53, 0.865, 1.67), (-1.53, 0.735, 1.77), (1.53, 0.735, 1.77), (-1.53, 0.865, 1.77), (1.53, 0.865, 1.77)], [], [(0, 2, 3), (0, 3, 1), (4, 5, 7), (4, 7, 6), (0, 1, 5), (0, 5, 4), (2, 6, 7), (2, 7, 3), (0, 4, 6), (0, 6, 2), (1, 3, 7), (1, 7, 5)])
me_wholeplatepacksupportrail0_8mesh.materials.append(mat_wholecutawayvesselmutedteal)
me_wholeplatepacksupportrail0_8mesh.materials.append(mat_wholeinclinedplatessatinsteel)
me_wholeplatepacksupportrail0_8mesh.materials.append(mat_wholehollowhopperswarmgrey)
me_wholeplatepacksupportrail0_8mesh.materials.append(mat_wholedeliberatecutendsandfootpadsochre)
me_wholeplatepacksupportrail0_8mesh.update()
me_wholeinclinedplainplate00mesh = bpy.data.meshes.new('WholeInclinedPlainPlate00Mesh')
me_wholeinclinedplainplate00mesh.from_pydata([(-1.37, -0.85, 1.73), (-1.33, -0.85, 1.73), (-0.83, -0.85, 2.82), (-0.87, -0.85, 2.82), (-1.37, 0.85, 1.73), (-1.33, 0.85, 1.73), (-0.83, 0.85, 2.82), (-0.87, 0.85, 2.82)], [], [(3, 0, 1), (5, 4, 7), (1, 2, 3), (7, 6, 5), (0, 5, 1), (0, 4, 5), (1, 6, 2), (1, 5, 6), (2, 7, 3), (2, 6, 7), (3, 4, 0), (3, 7, 4)])
me_wholeinclinedplainplate00mesh.polygons.foreach_set('material_index', [1, 1, 1, 1, 1, 1, 1, 1, 1, 1, 1, 1])
me_wholeinclinedplainplate00mesh.materials.append(mat_wholecutawayvesselmutedteal)
me_wholeinclinedplainplate00mesh.materials.append(mat_wholeinclinedplatessatinsteel)
me_wholeinclinedplainplate00mesh.materials.append(mat_wholehollowhopperswarmgrey)
me_wholeinclinedplainplate00mesh.materials.append(mat_wholedeliberatecutendsandfootpadsochre)
me_wholeinclinedplainplate00mesh.update()
me_wholeinclinedplainplate01mesh = bpy.data.meshes.new('WholeInclinedPlainPlate01Mesh')
me_wholeinclinedplainplate01mesh.from_pydata([(-1.09, -0.85, 1.73), (-1.05, -0.85, 1.73), (-0.55, -0.85, 2.82), (-0.59, -0.85, 2.82), (-1.09, 0.85, 1.73), (-1.05, 0.85, 1.73), (-0.55, 0.85, 2.82), (-0.59, 0.85, 2.82)], [], [(3, 0, 1), (5, 4, 7), (1, 2, 3), (7, 6, 5), (0, 5, 1), (0, 4, 5), (1, 6, 2), (1, 5, 6), (2, 7, 3), (2, 6, 7), (3, 4, 0), (3, 7, 4)])
me_wholeinclinedplainplate01mesh.polygons.foreach_set('material_index', [1, 1, 1, 1, 1, 1, 1, 1, 1, 1, 1, 1])
me_wholeinclinedplainplate01mesh.materials.append(mat_wholecutawayvesselmutedteal)
me_wholeinclinedplainplate01mesh.materials.append(mat_wholeinclinedplatessatinsteel)
me_wholeinclinedplainplate01mesh.materials.append(mat_wholehollowhopperswarmgrey)
me_wholeinclinedplainplate01mesh.materials.append(mat_wholedeliberatecutendsandfootpadsochre)
me_wholeinclinedplainplate01mesh.update()
me_wholeinclinedplainplate02mesh = bpy.data.meshes.new('WholeInclinedPlainPlate02Mesh')
me_wholeinclinedplainplate02mesh.from_pydata([(-0.81, -0.85, 1.73), (-0.77, -0.85, 1.73), (-0.27, -0.85, 2.82), (-0.31, -0.85, 2.82), (-0.81, 0.85, 1.73), (-0.77, 0.85, 1.73), (-0.27, 0.85, 2.82), (-0.31, 0.85, 2.82)], [], [(3, 0, 1), (5, 4, 7), (1, 2, 3), (7, 6, 5), (0, 5, 1), (0, 4, 5), (1, 6, 2), (1, 5, 6), (2, 7, 3), (2, 6, 7), (3, 4, 0), (3, 7, 4)])
me_wholeinclinedplainplate02mesh.polygons.foreach_set('material_index', [1, 1, 1, 1, 1, 1, 1, 1, 1, 1, 1, 1])
me_wholeinclinedplainplate02mesh.materials.append(mat_wholecutawayvesselmutedteal)
me_wholeinclinedplainplate02mesh.materials.append(mat_wholeinclinedplatessatinsteel)
me_wholeinclinedplainplate02mesh.materials.append(mat_wholehollowhopperswarmgrey)
me_wholeinclinedplainplate02mesh.materials.append(mat_wholedeliberatecutendsandfootpadsochre)
me_wholeinclinedplainplate02mesh.update()
me_wholeinclinedplainplate03mesh = bpy.data.meshes.new('WholeInclinedPlainPlate03Mesh')
me_wholeinclinedplainplate03mesh.from_pydata([(-0.53, -0.85, 1.73), (-0.49, -0.85, 1.73), (0.01, -0.85, 2.82), (-0.03, -0.85, 2.82), (-0.53, 0.85, 1.73), (-0.49, 0.85, 1.73), (0.01, 0.85, 2.82), (-0.03, 0.85, 2.82)], [], [(3, 0, 1), (5, 4, 7), (1, 2, 3), (7, 6, 5), (0, 5, 1), (0, 4, 5), (1, 6, 2), (1, 5, 6), (2, 7, 3), (2, 6, 7), (3, 4, 0), (3, 7, 4)])
me_wholeinclinedplainplate03mesh.polygons.foreach_set('material_index', [1, 1, 1, 1, 1, 1, 1, 1, 1, 1, 1, 1])
me_wholeinclinedplainplate03mesh.materials.append(mat_wholecutawayvesselmutedteal)
me_wholeinclinedplainplate03mesh.materials.append(mat_wholeinclinedplatessatinsteel)
me_wholeinclinedplainplate03mesh.materials.append(mat_wholehollowhopperswarmgrey)
me_wholeinclinedplainplate03mesh.materials.append(mat_wholedeliberatecutendsandfootpadsochre)
me_wholeinclinedplainplate03mesh.update()
me_wholeinclinedplainplate04mesh = bpy.data.meshes.new('WholeInclinedPlainPlate04Mesh')
me_wholeinclinedplainplate04mesh.from_pydata([(-0.25, -0.85, 1.73), (-0.21, -0.85, 1.73), (0.29, -0.85, 2.82), (0.25, -0.85, 2.82), (-0.25, 0.85, 1.73), (-0.21, 0.85, 1.73), (0.29, 0.85, 2.82), (0.25, 0.85, 2.82)], [], [(3, 0, 1), (5, 4, 7), (1, 2, 3), (7, 6, 5), (0, 5, 1), (0, 4, 5), (1, 6, 2), (1, 5, 6), (2, 7, 3), (2, 6, 7), (3, 4, 0), (3, 7, 4)])
me_wholeinclinedplainplate04mesh.polygons.foreach_set('material_index', [1, 1, 1, 1, 1, 1, 1, 1, 1, 1, 1, 1])
me_wholeinclinedplainplate04mesh.materials.append(mat_wholecutawayvesselmutedteal)
me_wholeinclinedplainplate04mesh.materials.append(mat_wholeinclinedplatessatinsteel)
me_wholeinclinedplainplate04mesh.materials.append(mat_wholehollowhopperswarmgrey)
me_wholeinclinedplainplate04mesh.materials.append(mat_wholedeliberatecutendsandfootpadsochre)
me_wholeinclinedplainplate04mesh.update()
me_wholeinclinedplainplate05mesh = bpy.data.meshes.new('WholeInclinedPlainPlate05Mesh')
me_wholeinclinedplainplate05mesh.from_pydata([(0.03, -0.85, 1.73), (0.07, -0.85, 1.73), (0.57, -0.85, 2.82), (0.53, -0.85, 2.82), (0.03, 0.85, 1.73), (0.07, 0.85, 1.73), (0.57, 0.85, 2.82), (0.53, 0.85, 2.82)], [], [(3, 0, 1), (5, 4, 7), (1, 2, 3), (7, 6, 5), (0, 5, 1), (0, 4, 5), (1, 6, 2), (1, 5, 6), (2, 7, 3), (2, 6, 7), (3, 4, 0), (3, 7, 4)])
me_wholeinclinedplainplate05mesh.polygons.foreach_set('material_index', [1, 1, 1, 1, 1, 1, 1, 1, 1, 1, 1, 1])
me_wholeinclinedplainplate05mesh.materials.append(mat_wholecutawayvesselmutedteal)
me_wholeinclinedplainplate05mesh.materials.append(mat_wholeinclinedplatessatinsteel)
me_wholeinclinedplainplate05mesh.materials.append(mat_wholehollowhopperswarmgrey)
me_wholeinclinedplainplate05mesh.materials.append(mat_wholedeliberatecutendsandfootpadsochre)
me_wholeinclinedplainplate05mesh.update()
me_wholeinclinedplainplate06mesh = bpy.data.meshes.new('WholeInclinedPlainPlate06Mesh')
me_wholeinclinedplainplate06mesh.from_pydata([(0.31, -0.85, 1.73), (0.35, -0.85, 1.73), (0.85, -0.85, 2.82), (0.81, -0.85, 2.82), (0.31, 0.85, 1.73), (0.35, 0.85, 1.73), (0.85, 0.85, 2.82), (0.81, 0.85, 2.82)], [], [(3, 0, 1), (5, 4, 7), (1, 2, 3), (7, 6, 5), (0, 5, 1), (0, 4, 5), (1, 6, 2), (1, 5, 6), (2, 7, 3), (2, 6, 7), (3, 4, 0), (3, 7, 4)])
me_wholeinclinedplainplate06mesh.polygons.foreach_set('material_index', [1, 1, 1, 1, 1, 1, 1, 1, 1, 1, 1, 1])
me_wholeinclinedplainplate06mesh.materials.append(mat_wholecutawayvesselmutedteal)
me_wholeinclinedplainplate06mesh.materials.append(mat_wholeinclinedplatessatinsteel)
me_wholeinclinedplainplate06mesh.materials.append(mat_wholehollowhopperswarmgrey)
me_wholeinclinedplainplate06mesh.materials.append(mat_wholedeliberatecutendsandfootpadsochre)
me_wholeinclinedplainplate06mesh.update()
me_wholeinclinedplainplate07mesh = bpy.data.meshes.new('WholeInclinedPlainPlate07Mesh')
me_wholeinclinedplainplate07mesh.from_pydata([(0.59, -0.85, 1.73), (0.63, -0.85, 1.73), (1.13, -0.85, 2.82), (1.09, -0.85, 2.82), (0.59, 0.85, 1.73), (0.63, 0.85, 1.73), (1.13, 0.85, 2.82), (1.09, 0.85, 2.82)], [], [(3, 0, 1), (5, 4, 7), (1, 2, 3), (7, 6, 5), (0, 5, 1), (0, 4, 5), (1, 6, 2), (1, 5, 6), (2, 7, 3), (2, 6, 7), (3, 4, 0), (3, 7, 4)])
me_wholeinclinedplainplate07mesh.polygons.foreach_set('material_index', [1, 1, 1, 1, 1, 1, 1, 1, 1, 1, 1, 1])
me_wholeinclinedplainplate07mesh.materials.append(mat_wholecutawayvesselmutedteal)
me_wholeinclinedplainplate07mesh.materials.append(mat_wholeinclinedplatessatinsteel)
me_wholeinclinedplainplate07mesh.materials.append(mat_wholehollowhopperswarmgrey)
me_wholeinclinedplainplate07mesh.materials.append(mat_wholedeliberatecutendsandfootpadsochre)
me_wholeinclinedplainplate07mesh.update()
me_wholeinclinedplainplate08mesh = bpy.data.meshes.new('WholeInclinedPlainPlate08Mesh')
me_wholeinclinedplainplate08mesh.from_pydata([(0.87, -0.85, 1.73), (0.91, -0.85, 1.73), (1.41, -0.85, 2.82), (1.37, -0.85, 2.82), (0.87, 0.85, 1.73), (0.91, 0.85, 1.73), (1.41, 0.85, 2.82), (1.37, 0.85, 2.82)], [], [(3, 0, 1), (5, 4, 7), (1, 2, 3), (7, 6, 5), (0, 5, 1), (0, 4, 5), (1, 6, 2), (1, 5, 6), (2, 7, 3), (2, 6, 7), (3, 4, 0), (3, 7, 4)])
me_wholeinclinedplainplate08mesh.polygons.foreach_set('material_index', [1, 1, 1, 1, 1, 1, 1, 1, 1, 1, 1, 1])
me_wholeinclinedplainplate08mesh.materials.append(mat_wholecutawayvesselmutedteal)
me_wholeinclinedplainplate08mesh.materials.append(mat_wholeinclinedplatessatinsteel)
me_wholeinclinedplainplate08mesh.materials.append(mat_wholehollowhopperswarmgrey)
me_wholeinclinedplainplate08mesh.materials.append(mat_wholedeliberatecutendsandfootpadsochre)
me_wholeinclinedplainplate08mesh.update()
me_wholehighrearopencollectiontroughmesh = bpy.data.meshes.new('WholeHighRearOpenCollectionTroughMesh')
me_wholehighrearopencollectiontroughmesh.from_pydata([(-1.5, 0.86, 2.95), (-1.5, 1.18, 2.95), (-1.5, 1.18, 3.22), (-1.5, 1.12, 3.22), (-1.5, 1.12, 3.02), (-1.5, 0.92, 3.02), (-1.5, 0.92, 3.22), (-1.5, 0.86, 3.22), (1.5, 0.86, 2.95), (1.5, 1.18, 2.95), (1.5, 1.18, 3.22), (1.5, 1.12, 3.22), (1.5, 1.12, 3.02), (1.5, 0.92, 3.02), (1.5, 0.92, 3.22), (1.5, 0.86, 3.22)], [], [(1, 3, 2), (11, 9, 10), (1, 4, 3), (12, 9, 11), (0, 4, 1), (12, 8, 9), (0, 5, 4), (13, 8, 12), (7, 5, 0), (13, 15, 8), (5, 7, 6), (15, 13, 14), (0, 1, 9), (0, 9, 8), (1, 2, 10), (1, 10, 9), (2, 3, 11), (2, 11, 10), (3, 4, 12), (3, 12, 11), (4, 5, 13), (4, 13, 12), (5, 6, 14), (5, 14, 13), (6, 7, 15), (6, 15, 14), (7, 0, 8), (7, 8, 15)])
me_wholehighrearopencollectiontroughmesh.materials.append(mat_wholecutawayvesselmutedteal)
me_wholehighrearopencollectiontroughmesh.materials.append(mat_wholeinclinedplatessatinsteel)
me_wholehighrearopencollectiontroughmesh.materials.append(mat_wholehollowhopperswarmgrey)
me_wholehighrearopencollectiontroughmesh.materials.append(mat_wholedeliberatecutendsandfootpadsochre)
me_wholehighrearopencollectiontroughmesh.update()

# ---- objects
ob_wholefrontcutawayvesselandthreeopenings = bpy.data.objects.new('WholeFrontCutawayVesselAndThreeOpenings', me_wholefrontcutawayvesselandthreeopeningsmesh)
ob_wholeopentaperedhopper0 = bpy.data.objects.new('WholeOpenTaperedHopper0', me_wholeopentaperedhopper0mesh)
ob_wholeopentaperedhopper1 = bpy.data.objects.new('WholeOpenTaperedHopper1', me_wholeopentaperedhopper1mesh)
ob_wholeopentaperedhopper2 = bpy.data.objects.new('WholeOpenTaperedHopper2', me_wholeopentaperedhopper2mesh)
ob_wholestandleg_1_59__1_02 = bpy.data.objects.new('WholeStandLeg-1.59_-1.02', me_wholestandleg_1_59__1_02mesh)
ob_wholestandgroundpad_1_59__1_02 = bpy.data.objects.new('WholeStandGroundPad-1.59_-1.02', me_wholestandgroundpad_1_59__1_02mesh)
ob_wholestandleg_1_59_1_02 = bpy.data.objects.new('WholeStandLeg-1.59_1.02', me_wholestandleg_1_59_1_02mesh)
ob_wholestandgroundpad_1_59_1_02 = bpy.data.objects.new('WholeStandGroundPad-1.59_1.02', me_wholestandgroundpad_1_59_1_02mesh)
ob_wholestandleg1_59__1_02 = bpy.data.objects.new('WholeStandLeg1.59_-1.02', me_wholestandleg1_59__1_02mesh)
ob_wholestandgroundpad1_59__1_02 = bpy.data.objects.new('WholeStandGroundPad1.59_-1.02', me_wholestandgroundpad1_59__1_02mesh)
ob_wholestandleg1_59_1_02 = bpy.data.objects.new('WholeStandLeg1.59_1.02', me_wholestandleg1_59_1_02mesh)
ob_wholestandgroundpad1_59_1_02 = bpy.data.objects.new('WholeStandGroundPad1.59_1.02', me_wholestandgroundpad1_59_1_02mesh)
ob_wholeplatepacksupportrail_0_8 = bpy.data.objects.new('WholePlatePackSupportRail-0.8', me_wholeplatepacksupportrail_0_8mesh)
ob_wholeplatepacksupportrail0_8 = bpy.data.objects.new('WholePlatePackSupportRail0.8', me_wholeplatepacksupportrail0_8mesh)
ob_wholeinclinedplainplate00 = bpy.data.objects.new('WholeInclinedPlainPlate00', me_wholeinclinedplainplate00mesh)
ob_wholeinclinedplainplate01 = bpy.data.objects.new('WholeInclinedPlainPlate01', me_wholeinclinedplainplate01mesh)
ob_wholeinclinedplainplate02 = bpy.data.objects.new('WholeInclinedPlainPlate02', me_wholeinclinedplainplate02mesh)
ob_wholeinclinedplainplate03 = bpy.data.objects.new('WholeInclinedPlainPlate03', me_wholeinclinedplainplate03mesh)
ob_wholeinclinedplainplate04 = bpy.data.objects.new('WholeInclinedPlainPlate04', me_wholeinclinedplainplate04mesh)
ob_wholeinclinedplainplate05 = bpy.data.objects.new('WholeInclinedPlainPlate05', me_wholeinclinedplainplate05mesh)
ob_wholeinclinedplainplate06 = bpy.data.objects.new('WholeInclinedPlainPlate06', me_wholeinclinedplainplate06mesh)
ob_wholeinclinedplainplate07 = bpy.data.objects.new('WholeInclinedPlainPlate07', me_wholeinclinedplainplate07mesh)
ob_wholeinclinedplainplate08 = bpy.data.objects.new('WholeInclinedPlainPlate08', me_wholeinclinedplainplate08mesh)
ob_wholehighrearopencollectiontrough = bpy.data.objects.new('WholeHighRearOpenCollectionTrough', me_wholehighrearopencollectiontroughmesh)

# ---- transforms, parenting, visibility, modifiers, constraints
ob_wholefrontcutawayvesselandthreeopenings.location = (0.0, 0.0, 0.0)
ob_wholeopentaperedhopper0.location = (0.0, 0.0, 0.0)
ob_wholeopentaperedhopper1.location = (0.0, 0.0, 0.0)
ob_wholeopentaperedhopper2.location = (0.0, 0.0, 0.0)
ob_wholestandleg_1_59__1_02.location = (0.0, 0.0, 0.0)
ob_wholestandgroundpad_1_59__1_02.location = (0.0, 0.0, 0.0)
ob_wholestandleg_1_59_1_02.location = (0.0, 0.0, 0.0)
ob_wholestandgroundpad_1_59_1_02.location = (0.0, 0.0, 0.0)
ob_wholestandleg1_59__1_02.location = (0.0, 0.0, 0.0)
ob_wholestandgroundpad1_59__1_02.location = (0.0, 0.0, 0.0)
ob_wholestandleg1_59_1_02.location = (0.0, 0.0, 0.0)
ob_wholestandgroundpad1_59_1_02.location = (0.0, 0.0, 0.0)
ob_wholeplatepacksupportrail_0_8.location = (0.0, 0.0, 0.0)
ob_wholeplatepacksupportrail0_8.location = (0.0, 0.0, 0.0)
ob_wholeinclinedplainplate00.location = (0.0, 0.0, 0.0)
ob_wholeinclinedplainplate01.location = (0.0, 0.0, 0.0)
ob_wholeinclinedplainplate02.location = (0.0, 0.0, 0.0)
ob_wholeinclinedplainplate03.location = (0.0, 0.0, 0.0)
ob_wholeinclinedplainplate04.location = (0.0, 0.0, 0.0)
ob_wholeinclinedplainplate05.location = (0.0, 0.0, 0.0)
ob_wholeinclinedplainplate06.location = (0.0, 0.0, 0.0)
ob_wholeinclinedplainplate07.location = (0.0, 0.0, 0.0)
ob_wholeinclinedplainplate08.location = (0.0, 0.0, 0.0)
ob_wholehighrearopencollectiontrough.location = (0.0, 0.0, 0.0)

# ---- collection membership
scene.collection.objects.link(ob_wholefrontcutawayvesselandthreeopenings)
scene.collection.objects.link(ob_wholeopentaperedhopper0)
scene.collection.objects.link(ob_wholeopentaperedhopper1)
scene.collection.objects.link(ob_wholeopentaperedhopper2)
scene.collection.objects.link(ob_wholestandleg_1_59__1_02)
scene.collection.objects.link(ob_wholestandgroundpad_1_59__1_02)
scene.collection.objects.link(ob_wholestandleg_1_59_1_02)
scene.collection.objects.link(ob_wholestandgroundpad_1_59_1_02)
scene.collection.objects.link(ob_wholestandleg1_59__1_02)
scene.collection.objects.link(ob_wholestandgroundpad1_59__1_02)
scene.collection.objects.link(ob_wholestandleg1_59_1_02)
scene.collection.objects.link(ob_wholestandgroundpad1_59_1_02)
scene.collection.objects.link(ob_wholeplatepacksupportrail_0_8)
scene.collection.objects.link(ob_wholeplatepacksupportrail0_8)
scene.collection.objects.link(ob_wholeinclinedplainplate00)
scene.collection.objects.link(ob_wholeinclinedplainplate01)
scene.collection.objects.link(ob_wholeinclinedplainplate02)
scene.collection.objects.link(ob_wholeinclinedplainplate03)
scene.collection.objects.link(ob_wholeinclinedplainplate04)
scene.collection.objects.link(ob_wholeinclinedplainplate05)
scene.collection.objects.link(ob_wholeinclinedplainplate06)
scene.collection.objects.link(ob_wholeinclinedplainplate07)
scene.collection.objects.link(ob_wholeinclinedplainplate08)
scene.collection.objects.link(ob_wholehighrearopencollectiontrough)

# ---- scene / render settings (as saved in the file)
scene.frame_start = 1; scene.frame_end = 250; scene.frame_set(1)
scene.render.engine = 'CYCLES'
scene.render.resolution_x = 640
scene.render.resolution_y = 640
scene.render.use_compositing = False
scene.cycles.use_denoising = False
scene.cycles.samples = 128
scene.cycles.use_adaptive_sampling = False
bpy.context.view_layer.update()

# ---- added for rendering (the .blend has no active camera and no usable light): camera, sun
cam_auto = bpy.data.cameras.new('AutoCamera')
cam_auto.lens = 50.0
cam_auto.sensor_width = 36.0
cam_auto.clip_end = 1000.0
ob_auto_camera = bpy.data.objects.new('AutoCamera', cam_auto)
scene.collection.objects.link(ob_auto_camera)
ob_auto_camera.location = (4.98211, -5.97853, 5.59569)
ob_auto_camera.rotation_euler = (1.09748, -7.21219e-08, 0.694738)
scene.camera = ob_auto_camera
light_auto_sun = bpy.data.lights.new('AutoSun', 'SUN')
light_auto_sun.energy = 3.0
light_auto_sun.angle = 0.0523599
ob_auto_sun = bpy.data.objects.new('AutoSun', light_auto_sun)
scene.collection.objects.link(ob_auto_sun)
ob_auto_sun.rotation_euler = (0.872665, 0.174533, 0.523599)
bpy.context.view_layer.update()
